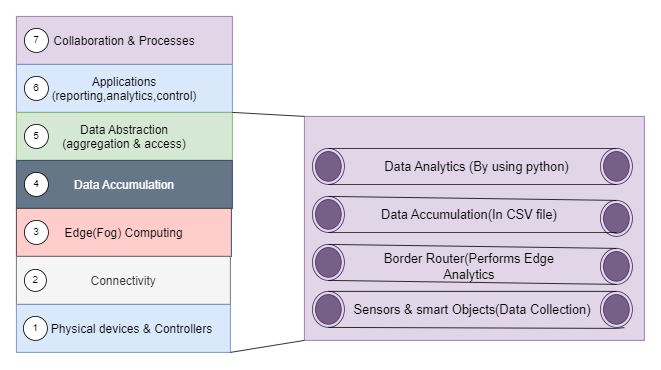

The diagram above was exported from draw.io. Its source (the exported page's mxGraphModel, read from the mxfile embedded in the PNG):
<mxGraphModel dx="1050" dy="522" grid="1" gridSize="10" guides="1" tooltips="1" connect="1" arrows="1" fold="1" page="1" pageScale="1" pageWidth="850" pageHeight="1100" math="0" shadow="0">
  <root>
    <mxCell id="0" />
    <mxCell id="1" parent="0" />
    <mxCell id="9f4C7u_EIntEqGXG7_CW-1" value="&lt;font style=&quot;font-size: 15px;&quot;&gt;Collaboration &amp;amp; Processes&lt;/font&gt;" style="rounded=0;whiteSpace=wrap;html=1;fillColor=#e1d5e7;strokeColor=#9673a6;" parent="1" vertex="1">
      <mxGeometry x="50" y="30" width="270" height="60" as="geometry" />
    </mxCell>
    <mxCell id="9f4C7u_EIntEqGXG7_CW-2" value="&lt;font style=&quot;font-size: 15px;&quot;&gt;Applications&lt;/font&gt;&lt;div style=&quot;font-size: 15px;&quot;&gt;&lt;font style=&quot;font-size: 15px;&quot;&gt;(reporting,analytics,control)&lt;/font&gt;&lt;/div&gt;" style="rounded=0;whiteSpace=wrap;html=1;fillColor=#dae8fc;strokeColor=#6c8ebf;" parent="1" vertex="1">
      <mxGeometry x="50" y="90" width="270" height="60" as="geometry" />
    </mxCell>
    <mxCell id="9f4C7u_EIntEqGXG7_CW-3" value="&lt;font style=&quot;font-size: 15px;&quot;&gt;Data Abstraction&lt;/font&gt;&lt;div style=&quot;font-size: 15px;&quot;&gt;&lt;font style=&quot;font-size: 15px;&quot;&gt;(aggregation &amp;amp; access)&lt;/font&gt;&lt;/div&gt;" style="rounded=0;whiteSpace=wrap;html=1;fillColor=#d5e8d4;strokeColor=#82b366;" parent="1" vertex="1">
      <mxGeometry x="50" y="150" width="270" height="60" as="geometry" />
    </mxCell>
    <mxCell id="9f4C7u_EIntEqGXG7_CW-4" value="&lt;font style=&quot;font-size: 15px;&quot;&gt;Data Accumulation&lt;/font&gt;" style="rounded=0;whiteSpace=wrap;html=1;fillColor=#647687;fontColor=#ffffff;strokeColor=#314354;" parent="1" vertex="1">
      <mxGeometry x="50" y="210" width="270" height="60" as="geometry" />
    </mxCell>
    <mxCell id="9f4C7u_EIntEqGXG7_CW-5" value="&lt;font style=&quot;font-size: 15px;&quot;&gt;Edge(Fog) Computing&lt;/font&gt;" style="rounded=0;whiteSpace=wrap;html=1;fillColor=#ffcccc;strokeColor=#36393d;" parent="1" vertex="1">
      <mxGeometry x="50" y="270" width="268.75" height="60" as="geometry" />
    </mxCell>
    <mxCell id="9f4C7u_EIntEqGXG7_CW-6" value="&lt;font style=&quot;font-size: 15px;&quot;&gt;Connectivity&lt;/font&gt;" style="rounded=0;whiteSpace=wrap;html=1;fillColor=#f5f5f5;fontColor=#333333;strokeColor=#666666;" parent="1" vertex="1">
      <mxGeometry x="50" y="330" width="267.5" height="60" as="geometry" />
    </mxCell>
    <mxCell id="9f4C7u_EIntEqGXG7_CW-7" value="&lt;font style=&quot;font-size: 15px;&quot;&gt;&amp;nbsp; &amp;nbsp; &amp;nbsp;Physical devices &amp;amp; Controllers&lt;/font&gt;" style="rounded=0;whiteSpace=wrap;html=1;fillColor=#dae8fc;strokeColor=#6c8ebf;" parent="1" vertex="1">
      <mxGeometry x="50" y="390" width="267.5" height="60" as="geometry" />
    </mxCell>
    <mxCell id="9f4C7u_EIntEqGXG7_CW-9" value="2" style="ellipse;whiteSpace=wrap;html=1;aspect=fixed;" parent="1" vertex="1">
      <mxGeometry x="60" y="346.25" width="27.5" height="27.5" as="geometry" />
    </mxCell>
    <mxCell id="9f4C7u_EIntEqGXG7_CW-10" value="3" style="ellipse;whiteSpace=wrap;html=1;aspect=fixed;" parent="1" vertex="1">
      <mxGeometry x="60" y="285" width="30" height="30" as="geometry" />
    </mxCell>
    <mxCell id="9f4C7u_EIntEqGXG7_CW-11" value="4" style="ellipse;whiteSpace=wrap;html=1;aspect=fixed;" parent="1" vertex="1">
      <mxGeometry x="60" y="225" width="30" height="30" as="geometry" />
    </mxCell>
    <mxCell id="9f4C7u_EIntEqGXG7_CW-12" value="1" style="ellipse;whiteSpace=wrap;html=1;aspect=fixed;" parent="1" vertex="1">
      <mxGeometry x="58.75" y="405" width="30" height="30" as="geometry" />
    </mxCell>
    <mxCell id="9f4C7u_EIntEqGXG7_CW-15" value="5" style="ellipse;whiteSpace=wrap;html=1;aspect=fixed;" parent="1" vertex="1">
      <mxGeometry x="60" y="165" width="30" height="30" as="geometry" />
    </mxCell>
    <mxCell id="9f4C7u_EIntEqGXG7_CW-16" value="6" style="ellipse;whiteSpace=wrap;html=1;aspect=fixed;" parent="1" vertex="1">
      <mxGeometry x="60" y="105" width="30" height="30" as="geometry" />
    </mxCell>
    <mxCell id="9f4C7u_EIntEqGXG7_CW-17" value="7" style="ellipse;whiteSpace=wrap;html=1;aspect=fixed;" parent="1" vertex="1">
      <mxGeometry x="60" y="45" width="30" height="30" as="geometry" />
    </mxCell>
    <mxCell id="9f4C7u_EIntEqGXG7_CW-27" value="" style="rounded=0;whiteSpace=wrap;html=1;fillColor=#e1d5e7;strokeColor=#9673a6;" parent="1" vertex="1">
      <mxGeometry x="410" y="155" width="425" height="280" as="geometry" />
    </mxCell>
    <mxCell id="9f4C7u_EIntEqGXG7_CW-28" value="" style="ellipse;html=1;shape=endState;fillColor=#76608a;strokeColor=#432D57;fontColor=#ffffff;" parent="1" vertex="1">
      <mxGeometry x="420" y="373.75" width="40" height="45" as="geometry" />
    </mxCell>
    <mxCell id="9f4C7u_EIntEqGXG7_CW-29" value="" style="ellipse;html=1;shape=endState;fillColor=#76608a;strokeColor=#432D57;fontColor=#ffffff;" parent="1" vertex="1">
      <mxGeometry x="780" y="373.75" width="40" height="45" as="geometry" />
    </mxCell>
    <mxCell id="9f4C7u_EIntEqGXG7_CW-34" value="" style="endArrow=none;html=1;rounded=0;entryX=0.5;entryY=0;entryDx=0;entryDy=0;exitX=0.5;exitY=0;exitDx=0;exitDy=0;" parent="1" source="9f4C7u_EIntEqGXG7_CW-28" target="9f4C7u_EIntEqGXG7_CW-29" edge="1">
      <mxGeometry width="50" height="50" relative="1" as="geometry">
        <mxPoint x="490" y="373.75" as="sourcePoint" />
        <mxPoint x="540" y="323.75" as="targetPoint" />
      </mxGeometry>
    </mxCell>
    <mxCell id="9f4C7u_EIntEqGXG7_CW-35" value="" style="endArrow=none;html=1;rounded=0;entryX=0.5;entryY=0;entryDx=0;entryDy=0;exitX=0.5;exitY=1;exitDx=0;exitDy=0;" parent="1" source="9f4C7u_EIntEqGXG7_CW-28" edge="1">
      <mxGeometry width="50" height="50" relative="1" as="geometry">
        <mxPoint x="500" y="418.75" as="sourcePoint" />
        <mxPoint x="810" y="419" as="targetPoint" />
        <Array as="points">
          <mxPoint x="800" y="420" />
        </Array>
      </mxGeometry>
    </mxCell>
    <mxCell id="9f4C7u_EIntEqGXG7_CW-36" value="Sensors &amp;amp; smart Objects(Data Collection)" style="text;html=1;align=center;verticalAlign=middle;whiteSpace=wrap;rounded=0;fontSize=16;" parent="1" vertex="1">
      <mxGeometry x="470" y="381.25" width="300" height="30" as="geometry" />
    </mxCell>
    <mxCell id="9f4C7u_EIntEqGXG7_CW-43" value="" style="ellipse;html=1;shape=endState;fillColor=#76608a;strokeColor=#432D57;fontColor=#ffffff;" parent="1" vertex="1">
      <mxGeometry x="420" y="315" width="40" height="45" as="geometry" />
    </mxCell>
    <mxCell id="9f4C7u_EIntEqGXG7_CW-44" value="" style="ellipse;html=1;shape=endState;fillColor=#76608a;strokeColor=#432D57;fontColor=#ffffff;" parent="1" vertex="1">
      <mxGeometry x="780" y="320" width="40" height="45" as="geometry" />
    </mxCell>
    <mxCell id="9f4C7u_EIntEqGXG7_CW-45" value="" style="ellipse;html=1;shape=endState;fillColor=#76608a;strokeColor=#432D57;fontColor=#ffffff;" parent="1" vertex="1">
      <mxGeometry x="420" y="255" width="40" height="45" as="geometry" />
    </mxCell>
    <mxCell id="9f4C7u_EIntEqGXG7_CW-46" value="" style="ellipse;html=1;shape=endState;fillColor=#76608a;strokeColor=#432D57;fontColor=#ffffff;" parent="1" vertex="1">
      <mxGeometry x="780" y="260" width="40" height="45" as="geometry" />
    </mxCell>
    <mxCell id="9f4C7u_EIntEqGXG7_CW-47" value="" style="ellipse;html=1;shape=endState;fillColor=#76608a;strokeColor=#432D57;fontColor=#ffffff;" parent="1" vertex="1">
      <mxGeometry x="420" y="195" width="40" height="45" as="geometry" />
    </mxCell>
    <mxCell id="9f4C7u_EIntEqGXG7_CW-48" value="" style="ellipse;html=1;shape=endState;fillColor=#76608a;strokeColor=#432D57;fontColor=#ffffff;" parent="1" vertex="1">
      <mxGeometry x="780" y="195" width="40" height="45" as="geometry" />
    </mxCell>
    <mxCell id="9f4C7u_EIntEqGXG7_CW-49" value="" style="endArrow=none;html=1;rounded=0;exitX=0.5;exitY=0;exitDx=0;exitDy=0;entryX=0.5;entryY=0;entryDx=0;entryDy=0;" parent="1" source="9f4C7u_EIntEqGXG7_CW-43" target="9f4C7u_EIntEqGXG7_CW-44" edge="1">
      <mxGeometry width="50" height="50" relative="1" as="geometry">
        <mxPoint x="450" y="315" as="sourcePoint" />
        <mxPoint x="810" y="315" as="targetPoint" />
      </mxGeometry>
    </mxCell>
    <mxCell id="9f4C7u_EIntEqGXG7_CW-50" value="" style="endArrow=none;html=1;rounded=0;entryX=0.5;entryY=1;entryDx=0;entryDy=0;exitX=0.5;exitY=1;exitDx=0;exitDy=0;" parent="1" source="9f4C7u_EIntEqGXG7_CW-43" target="9f4C7u_EIntEqGXG7_CW-44" edge="1">
      <mxGeometry width="50" height="50" relative="1" as="geometry">
        <mxPoint x="460" y="359" as="sourcePoint" />
        <mxPoint x="820" y="359" as="targetPoint" />
      </mxGeometry>
    </mxCell>
    <mxCell id="9f4C7u_EIntEqGXG7_CW-51" value="" style="endArrow=none;html=1;rounded=0;exitX=0.5;exitY=0;exitDx=0;exitDy=0;entryX=0.5;entryY=0;entryDx=0;entryDy=0;" parent="1" source="9f4C7u_EIntEqGXG7_CW-45" target="9f4C7u_EIntEqGXG7_CW-46" edge="1">
      <mxGeometry width="50" height="50" relative="1" as="geometry">
        <mxPoint x="450" y="255" as="sourcePoint" />
        <mxPoint x="800" y="255" as="targetPoint" />
      </mxGeometry>
    </mxCell>
    <mxCell id="9f4C7u_EIntEqGXG7_CW-52" value="" style="endArrow=none;html=1;rounded=0;exitX=0.5;exitY=1;exitDx=0;exitDy=0;" parent="1" source="9f4C7u_EIntEqGXG7_CW-45" edge="1">
      <mxGeometry width="50" height="50" relative="1" as="geometry">
        <mxPoint x="450" y="299" as="sourcePoint" />
        <mxPoint x="800" y="300" as="targetPoint" />
      </mxGeometry>
    </mxCell>
    <mxCell id="9f4C7u_EIntEqGXG7_CW-53" value="" style="endArrow=none;html=1;rounded=0;entryX=0.5;entryY=0;entryDx=0;entryDy=0;exitX=0.5;exitY=0;exitDx=0;exitDy=0;" parent="1" source="9f4C7u_EIntEqGXG7_CW-47" target="9f4C7u_EIntEqGXG7_CW-48" edge="1">
      <mxGeometry width="50" height="50" relative="1" as="geometry">
        <mxPoint x="435" y="195" as="sourcePoint" />
        <mxPoint x="795" y="195" as="targetPoint" />
      </mxGeometry>
    </mxCell>
    <mxCell id="9f4C7u_EIntEqGXG7_CW-54" value="" style="endArrow=none;html=1;rounded=0;exitX=0.5;exitY=1;exitDx=0;exitDy=0;" parent="1" source="9f4C7u_EIntEqGXG7_CW-47" edge="1">
      <mxGeometry width="50" height="50" relative="1" as="geometry">
        <mxPoint x="460" y="239.5" as="sourcePoint" />
        <mxPoint x="800" y="240" as="targetPoint" />
      </mxGeometry>
    </mxCell>
    <mxCell id="9f4C7u_EIntEqGXG7_CW-57" value="Border Router(Performs Edge Analytics" style="text;html=1;align=center;verticalAlign=middle;whiteSpace=wrap;rounded=0;fontSize=16;" parent="1" vertex="1">
      <mxGeometry x="492" y="327.5" width="248" height="30" as="geometry" />
    </mxCell>
    <mxCell id="9f4C7u_EIntEqGXG7_CW-61" value="Data Accumulation(In CSV file)" style="text;html=1;align=center;verticalAlign=middle;whiteSpace=wrap;rounded=0;fontSize=16;" parent="1" vertex="1">
      <mxGeometry x="492" y="262.5" width="248" height="30" as="geometry" />
    </mxCell>
    <mxCell id="9f4C7u_EIntEqGXG7_CW-63" value="Data Analytics (By using python)" style="text;html=1;align=center;verticalAlign=middle;rounded=0;fontSize=16;" parent="1" vertex="1">
      <mxGeometry x="490" y="202.5" width="270" height="30" as="geometry" />
    </mxCell>
    <mxCell id="TuyE8pnP5x24-d8ctzvW-3" value="" style="endArrow=none;html=1;rounded=0;exitX=1;exitY=0;exitDx=0;exitDy=0;entryX=0;entryY=0;entryDx=0;entryDy=0;" edge="1" parent="1" source="9f4C7u_EIntEqGXG7_CW-3" target="9f4C7u_EIntEqGXG7_CW-27">
      <mxGeometry relative="1" as="geometry">
        <mxPoint x="340" y="270" as="sourcePoint" />
        <mxPoint x="500" y="270" as="targetPoint" />
      </mxGeometry>
    </mxCell>
    <mxCell id="TuyE8pnP5x24-d8ctzvW-8" value="" style="endArrow=none;html=1;rounded=0;exitX=1;exitY=1;exitDx=0;exitDy=0;entryX=0;entryY=1;entryDx=0;entryDy=0;" edge="1" parent="1" source="9f4C7u_EIntEqGXG7_CW-7" target="9f4C7u_EIntEqGXG7_CW-27">
      <mxGeometry relative="1" as="geometry">
        <mxPoint x="340" y="270" as="sourcePoint" />
        <mxPoint x="500" y="270" as="targetPoint" />
      </mxGeometry>
    </mxCell>
  </root>
</mxGraphModel>